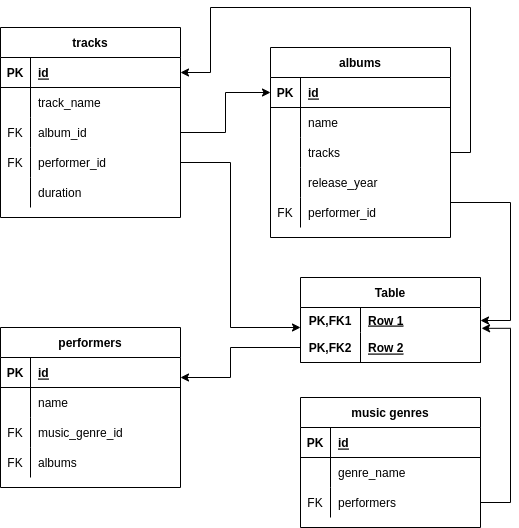

The diagram above was exported from draw.io. Its source (the exported page's mxGraphModel, read from the mxfile embedded in the PNG):
<mxGraphModel dx="2249" dy="778" grid="1" gridSize="10" guides="1" tooltips="1" connect="1" arrows="1" fold="1" page="1" pageScale="1" pageWidth="827" pageHeight="1169" math="0" shadow="0">
  <root>
    <mxCell id="0" />
    <mxCell id="1" parent="0" />
    <mxCell id="oiBssBdsYwUGG3CXPz_u-1" value="albums" style="shape=table;startSize=30;container=1;collapsible=1;childLayout=tableLayout;fixedRows=1;rowLines=0;fontStyle=1;align=center;resizeLast=1;" vertex="1" parent="1">
      <mxGeometry x="40" y="60" width="180" height="190" as="geometry" />
    </mxCell>
    <mxCell id="oiBssBdsYwUGG3CXPz_u-2" value="" style="shape=tableRow;horizontal=0;startSize=0;swimlaneHead=0;swimlaneBody=0;fillColor=none;collapsible=0;dropTarget=0;points=[[0,0.5],[1,0.5]];portConstraint=eastwest;top=0;left=0;right=0;bottom=1;" vertex="1" parent="oiBssBdsYwUGG3CXPz_u-1">
      <mxGeometry y="30" width="180" height="30" as="geometry" />
    </mxCell>
    <mxCell id="oiBssBdsYwUGG3CXPz_u-3" value="PK" style="shape=partialRectangle;connectable=0;fillColor=none;top=0;left=0;bottom=0;right=0;fontStyle=1;overflow=hidden;" vertex="1" parent="oiBssBdsYwUGG3CXPz_u-2">
      <mxGeometry width="30" height="30" as="geometry">
        <mxRectangle width="30" height="30" as="alternateBounds" />
      </mxGeometry>
    </mxCell>
    <mxCell id="oiBssBdsYwUGG3CXPz_u-4" value="id" style="shape=partialRectangle;connectable=0;fillColor=none;top=0;left=0;bottom=0;right=0;align=left;spacingLeft=6;fontStyle=5;overflow=hidden;" vertex="1" parent="oiBssBdsYwUGG3CXPz_u-2">
      <mxGeometry x="30" width="150" height="30" as="geometry">
        <mxRectangle width="150" height="30" as="alternateBounds" />
      </mxGeometry>
    </mxCell>
    <mxCell id="oiBssBdsYwUGG3CXPz_u-5" value="" style="shape=tableRow;horizontal=0;startSize=0;swimlaneHead=0;swimlaneBody=0;fillColor=none;collapsible=0;dropTarget=0;points=[[0,0.5],[1,0.5]];portConstraint=eastwest;top=0;left=0;right=0;bottom=0;" vertex="1" parent="oiBssBdsYwUGG3CXPz_u-1">
      <mxGeometry y="60" width="180" height="30" as="geometry" />
    </mxCell>
    <mxCell id="oiBssBdsYwUGG3CXPz_u-6" value="" style="shape=partialRectangle;connectable=0;fillColor=none;top=0;left=0;bottom=0;right=0;editable=1;overflow=hidden;" vertex="1" parent="oiBssBdsYwUGG3CXPz_u-5">
      <mxGeometry width="30" height="30" as="geometry">
        <mxRectangle width="30" height="30" as="alternateBounds" />
      </mxGeometry>
    </mxCell>
    <mxCell id="oiBssBdsYwUGG3CXPz_u-7" value="name" style="shape=partialRectangle;connectable=0;fillColor=none;top=0;left=0;bottom=0;right=0;align=left;spacingLeft=6;overflow=hidden;" vertex="1" parent="oiBssBdsYwUGG3CXPz_u-5">
      <mxGeometry x="30" width="150" height="30" as="geometry">
        <mxRectangle width="150" height="30" as="alternateBounds" />
      </mxGeometry>
    </mxCell>
    <mxCell id="oiBssBdsYwUGG3CXPz_u-8" value="" style="shape=tableRow;horizontal=0;startSize=0;swimlaneHead=0;swimlaneBody=0;fillColor=none;collapsible=0;dropTarget=0;points=[[0,0.5],[1,0.5]];portConstraint=eastwest;top=0;left=0;right=0;bottom=0;" vertex="1" parent="oiBssBdsYwUGG3CXPz_u-1">
      <mxGeometry y="90" width="180" height="30" as="geometry" />
    </mxCell>
    <mxCell id="oiBssBdsYwUGG3CXPz_u-9" value="" style="shape=partialRectangle;connectable=0;fillColor=none;top=0;left=0;bottom=0;right=0;editable=1;overflow=hidden;" vertex="1" parent="oiBssBdsYwUGG3CXPz_u-8">
      <mxGeometry width="30" height="30" as="geometry">
        <mxRectangle width="30" height="30" as="alternateBounds" />
      </mxGeometry>
    </mxCell>
    <mxCell id="oiBssBdsYwUGG3CXPz_u-10" value="tracks" style="shape=partialRectangle;connectable=0;fillColor=none;top=0;left=0;bottom=0;right=0;align=left;spacingLeft=6;overflow=hidden;" vertex="1" parent="oiBssBdsYwUGG3CXPz_u-8">
      <mxGeometry x="30" width="150" height="30" as="geometry">
        <mxRectangle width="150" height="30" as="alternateBounds" />
      </mxGeometry>
    </mxCell>
    <mxCell id="oiBssBdsYwUGG3CXPz_u-11" value="" style="shape=tableRow;horizontal=0;startSize=0;swimlaneHead=0;swimlaneBody=0;fillColor=none;collapsible=0;dropTarget=0;points=[[0,0.5],[1,0.5]];portConstraint=eastwest;top=0;left=0;right=0;bottom=0;" vertex="1" parent="oiBssBdsYwUGG3CXPz_u-1">
      <mxGeometry y="120" width="180" height="30" as="geometry" />
    </mxCell>
    <mxCell id="oiBssBdsYwUGG3CXPz_u-12" value="" style="shape=partialRectangle;connectable=0;fillColor=none;top=0;left=0;bottom=0;right=0;editable=1;overflow=hidden;" vertex="1" parent="oiBssBdsYwUGG3CXPz_u-11">
      <mxGeometry width="30" height="30" as="geometry">
        <mxRectangle width="30" height="30" as="alternateBounds" />
      </mxGeometry>
    </mxCell>
    <mxCell id="oiBssBdsYwUGG3CXPz_u-13" value="release_year" style="shape=partialRectangle;connectable=0;fillColor=none;top=0;left=0;bottom=0;right=0;align=left;spacingLeft=6;overflow=hidden;" vertex="1" parent="oiBssBdsYwUGG3CXPz_u-11">
      <mxGeometry x="30" width="150" height="30" as="geometry">
        <mxRectangle width="150" height="30" as="alternateBounds" />
      </mxGeometry>
    </mxCell>
    <mxCell id="oiBssBdsYwUGG3CXPz_u-40" value="" style="shape=tableRow;horizontal=0;startSize=0;swimlaneHead=0;swimlaneBody=0;fillColor=none;collapsible=0;dropTarget=0;points=[[0,0.5],[1,0.5]];portConstraint=eastwest;top=0;left=0;right=0;bottom=0;" vertex="1" parent="oiBssBdsYwUGG3CXPz_u-1">
      <mxGeometry y="150" width="180" height="30" as="geometry" />
    </mxCell>
    <mxCell id="oiBssBdsYwUGG3CXPz_u-41" value="FK" style="shape=partialRectangle;connectable=0;fillColor=none;top=0;left=0;bottom=0;right=0;editable=1;overflow=hidden;" vertex="1" parent="oiBssBdsYwUGG3CXPz_u-40">
      <mxGeometry width="30" height="30" as="geometry">
        <mxRectangle width="30" height="30" as="alternateBounds" />
      </mxGeometry>
    </mxCell>
    <mxCell id="oiBssBdsYwUGG3CXPz_u-42" value="performer_id" style="shape=partialRectangle;connectable=0;fillColor=none;top=0;left=0;bottom=0;right=0;align=left;spacingLeft=6;overflow=hidden;" vertex="1" parent="oiBssBdsYwUGG3CXPz_u-40">
      <mxGeometry x="30" width="150" height="30" as="geometry">
        <mxRectangle width="150" height="30" as="alternateBounds" />
      </mxGeometry>
    </mxCell>
    <mxCell id="oiBssBdsYwUGG3CXPz_u-14" value="music genres" style="shape=table;startSize=30;container=1;collapsible=1;childLayout=tableLayout;fixedRows=1;rowLines=0;fontStyle=1;align=center;resizeLast=1;" vertex="1" parent="1">
      <mxGeometry x="70" y="410" width="180" height="130" as="geometry" />
    </mxCell>
    <mxCell id="oiBssBdsYwUGG3CXPz_u-15" value="" style="shape=tableRow;horizontal=0;startSize=0;swimlaneHead=0;swimlaneBody=0;fillColor=none;collapsible=0;dropTarget=0;points=[[0,0.5],[1,0.5]];portConstraint=eastwest;top=0;left=0;right=0;bottom=1;" vertex="1" parent="oiBssBdsYwUGG3CXPz_u-14">
      <mxGeometry y="30" width="180" height="30" as="geometry" />
    </mxCell>
    <mxCell id="oiBssBdsYwUGG3CXPz_u-16" value="PK" style="shape=partialRectangle;connectable=0;fillColor=none;top=0;left=0;bottom=0;right=0;fontStyle=1;overflow=hidden;" vertex="1" parent="oiBssBdsYwUGG3CXPz_u-15">
      <mxGeometry width="30" height="30" as="geometry">
        <mxRectangle width="30" height="30" as="alternateBounds" />
      </mxGeometry>
    </mxCell>
    <mxCell id="oiBssBdsYwUGG3CXPz_u-17" value="id" style="shape=partialRectangle;connectable=0;fillColor=none;top=0;left=0;bottom=0;right=0;align=left;spacingLeft=6;fontStyle=5;overflow=hidden;" vertex="1" parent="oiBssBdsYwUGG3CXPz_u-15">
      <mxGeometry x="30" width="150" height="30" as="geometry">
        <mxRectangle width="150" height="30" as="alternateBounds" />
      </mxGeometry>
    </mxCell>
    <mxCell id="oiBssBdsYwUGG3CXPz_u-18" value="" style="shape=tableRow;horizontal=0;startSize=0;swimlaneHead=0;swimlaneBody=0;fillColor=none;collapsible=0;dropTarget=0;points=[[0,0.5],[1,0.5]];portConstraint=eastwest;top=0;left=0;right=0;bottom=0;" vertex="1" parent="oiBssBdsYwUGG3CXPz_u-14">
      <mxGeometry y="60" width="180" height="30" as="geometry" />
    </mxCell>
    <mxCell id="oiBssBdsYwUGG3CXPz_u-19" value="" style="shape=partialRectangle;connectable=0;fillColor=none;top=0;left=0;bottom=0;right=0;editable=1;overflow=hidden;" vertex="1" parent="oiBssBdsYwUGG3CXPz_u-18">
      <mxGeometry width="30" height="30" as="geometry">
        <mxRectangle width="30" height="30" as="alternateBounds" />
      </mxGeometry>
    </mxCell>
    <mxCell id="oiBssBdsYwUGG3CXPz_u-20" value="genre_name" style="shape=partialRectangle;connectable=0;fillColor=none;top=0;left=0;bottom=0;right=0;align=left;spacingLeft=6;overflow=hidden;" vertex="1" parent="oiBssBdsYwUGG3CXPz_u-18">
      <mxGeometry x="30" width="150" height="30" as="geometry">
        <mxRectangle width="150" height="30" as="alternateBounds" />
      </mxGeometry>
    </mxCell>
    <mxCell id="oiBssBdsYwUGG3CXPz_u-21" value="" style="shape=tableRow;horizontal=0;startSize=0;swimlaneHead=0;swimlaneBody=0;fillColor=none;collapsible=0;dropTarget=0;points=[[0,0.5],[1,0.5]];portConstraint=eastwest;top=0;left=0;right=0;bottom=0;" vertex="1" parent="oiBssBdsYwUGG3CXPz_u-14">
      <mxGeometry y="90" width="180" height="30" as="geometry" />
    </mxCell>
    <mxCell id="oiBssBdsYwUGG3CXPz_u-22" value="FK" style="shape=partialRectangle;connectable=0;fillColor=none;top=0;left=0;bottom=0;right=0;editable=1;overflow=hidden;" vertex="1" parent="oiBssBdsYwUGG3CXPz_u-21">
      <mxGeometry width="30" height="30" as="geometry">
        <mxRectangle width="30" height="30" as="alternateBounds" />
      </mxGeometry>
    </mxCell>
    <mxCell id="oiBssBdsYwUGG3CXPz_u-23" value="performers" style="shape=partialRectangle;connectable=0;fillColor=none;top=0;left=0;bottom=0;right=0;align=left;spacingLeft=6;overflow=hidden;" vertex="1" parent="oiBssBdsYwUGG3CXPz_u-21">
      <mxGeometry x="30" width="150" height="30" as="geometry">
        <mxRectangle width="150" height="30" as="alternateBounds" />
      </mxGeometry>
    </mxCell>
    <mxCell id="oiBssBdsYwUGG3CXPz_u-27" value="performers" style="shape=table;startSize=30;container=1;collapsible=1;childLayout=tableLayout;fixedRows=1;rowLines=0;fontStyle=1;align=center;resizeLast=1;" vertex="1" parent="1">
      <mxGeometry x="-230" y="340" width="180" height="160" as="geometry" />
    </mxCell>
    <mxCell id="oiBssBdsYwUGG3CXPz_u-28" value="" style="shape=tableRow;horizontal=0;startSize=0;swimlaneHead=0;swimlaneBody=0;fillColor=none;collapsible=0;dropTarget=0;points=[[0,0.5],[1,0.5]];portConstraint=eastwest;top=0;left=0;right=0;bottom=1;" vertex="1" parent="oiBssBdsYwUGG3CXPz_u-27">
      <mxGeometry y="30" width="180" height="30" as="geometry" />
    </mxCell>
    <mxCell id="oiBssBdsYwUGG3CXPz_u-29" value="PK" style="shape=partialRectangle;connectable=0;fillColor=none;top=0;left=0;bottom=0;right=0;fontStyle=1;overflow=hidden;" vertex="1" parent="oiBssBdsYwUGG3CXPz_u-28">
      <mxGeometry width="30" height="30" as="geometry">
        <mxRectangle width="30" height="30" as="alternateBounds" />
      </mxGeometry>
    </mxCell>
    <mxCell id="oiBssBdsYwUGG3CXPz_u-30" value="id" style="shape=partialRectangle;connectable=0;fillColor=none;top=0;left=0;bottom=0;right=0;align=left;spacingLeft=6;fontStyle=5;overflow=hidden;" vertex="1" parent="oiBssBdsYwUGG3CXPz_u-28">
      <mxGeometry x="30" width="150" height="30" as="geometry">
        <mxRectangle width="150" height="30" as="alternateBounds" />
      </mxGeometry>
    </mxCell>
    <mxCell id="oiBssBdsYwUGG3CXPz_u-31" value="" style="shape=tableRow;horizontal=0;startSize=0;swimlaneHead=0;swimlaneBody=0;fillColor=none;collapsible=0;dropTarget=0;points=[[0,0.5],[1,0.5]];portConstraint=eastwest;top=0;left=0;right=0;bottom=0;" vertex="1" parent="oiBssBdsYwUGG3CXPz_u-27">
      <mxGeometry y="60" width="180" height="30" as="geometry" />
    </mxCell>
    <mxCell id="oiBssBdsYwUGG3CXPz_u-32" value="" style="shape=partialRectangle;connectable=0;fillColor=none;top=0;left=0;bottom=0;right=0;editable=1;overflow=hidden;" vertex="1" parent="oiBssBdsYwUGG3CXPz_u-31">
      <mxGeometry width="30" height="30" as="geometry">
        <mxRectangle width="30" height="30" as="alternateBounds" />
      </mxGeometry>
    </mxCell>
    <mxCell id="oiBssBdsYwUGG3CXPz_u-33" value="name" style="shape=partialRectangle;connectable=0;fillColor=none;top=0;left=0;bottom=0;right=0;align=left;spacingLeft=6;overflow=hidden;" vertex="1" parent="oiBssBdsYwUGG3CXPz_u-31">
      <mxGeometry x="30" width="150" height="30" as="geometry">
        <mxRectangle width="150" height="30" as="alternateBounds" />
      </mxGeometry>
    </mxCell>
    <mxCell id="oiBssBdsYwUGG3CXPz_u-34" value="" style="shape=tableRow;horizontal=0;startSize=0;swimlaneHead=0;swimlaneBody=0;fillColor=none;collapsible=0;dropTarget=0;points=[[0,0.5],[1,0.5]];portConstraint=eastwest;top=0;left=0;right=0;bottom=0;" vertex="1" parent="oiBssBdsYwUGG3CXPz_u-27">
      <mxGeometry y="90" width="180" height="30" as="geometry" />
    </mxCell>
    <mxCell id="oiBssBdsYwUGG3CXPz_u-35" value="FK" style="shape=partialRectangle;connectable=0;fillColor=none;top=0;left=0;bottom=0;right=0;editable=1;overflow=hidden;" vertex="1" parent="oiBssBdsYwUGG3CXPz_u-34">
      <mxGeometry width="30" height="30" as="geometry">
        <mxRectangle width="30" height="30" as="alternateBounds" />
      </mxGeometry>
    </mxCell>
    <mxCell id="oiBssBdsYwUGG3CXPz_u-36" value="music_genre_id" style="shape=partialRectangle;connectable=0;fillColor=none;top=0;left=0;bottom=0;right=0;align=left;spacingLeft=6;overflow=hidden;" vertex="1" parent="oiBssBdsYwUGG3CXPz_u-34">
      <mxGeometry x="30" width="150" height="30" as="geometry">
        <mxRectangle width="150" height="30" as="alternateBounds" />
      </mxGeometry>
    </mxCell>
    <mxCell id="oiBssBdsYwUGG3CXPz_u-37" value="" style="shape=tableRow;horizontal=0;startSize=0;swimlaneHead=0;swimlaneBody=0;fillColor=none;collapsible=0;dropTarget=0;points=[[0,0.5],[1,0.5]];portConstraint=eastwest;top=0;left=0;right=0;bottom=0;" vertex="1" parent="oiBssBdsYwUGG3CXPz_u-27">
      <mxGeometry y="120" width="180" height="30" as="geometry" />
    </mxCell>
    <mxCell id="oiBssBdsYwUGG3CXPz_u-38" value="FK" style="shape=partialRectangle;connectable=0;fillColor=none;top=0;left=0;bottom=0;right=0;editable=1;overflow=hidden;" vertex="1" parent="oiBssBdsYwUGG3CXPz_u-37">
      <mxGeometry width="30" height="30" as="geometry">
        <mxRectangle width="30" height="30" as="alternateBounds" />
      </mxGeometry>
    </mxCell>
    <mxCell id="oiBssBdsYwUGG3CXPz_u-39" value="albums" style="shape=partialRectangle;connectable=0;fillColor=none;top=0;left=0;bottom=0;right=0;align=left;spacingLeft=6;overflow=hidden;" vertex="1" parent="oiBssBdsYwUGG3CXPz_u-37">
      <mxGeometry x="30" width="150" height="30" as="geometry">
        <mxRectangle width="150" height="30" as="alternateBounds" />
      </mxGeometry>
    </mxCell>
    <mxCell id="oiBssBdsYwUGG3CXPz_u-43" value="tracks" style="shape=table;startSize=30;container=1;collapsible=1;childLayout=tableLayout;fixedRows=1;rowLines=0;fontStyle=1;align=center;resizeLast=1;" vertex="1" parent="1">
      <mxGeometry x="-230" y="40" width="180" height="190" as="geometry" />
    </mxCell>
    <mxCell id="oiBssBdsYwUGG3CXPz_u-44" value="" style="shape=tableRow;horizontal=0;startSize=0;swimlaneHead=0;swimlaneBody=0;fillColor=none;collapsible=0;dropTarget=0;points=[[0,0.5],[1,0.5]];portConstraint=eastwest;top=0;left=0;right=0;bottom=1;" vertex="1" parent="oiBssBdsYwUGG3CXPz_u-43">
      <mxGeometry y="30" width="180" height="30" as="geometry" />
    </mxCell>
    <mxCell id="oiBssBdsYwUGG3CXPz_u-45" value="PK" style="shape=partialRectangle;connectable=0;fillColor=none;top=0;left=0;bottom=0;right=0;fontStyle=1;overflow=hidden;" vertex="1" parent="oiBssBdsYwUGG3CXPz_u-44">
      <mxGeometry width="30" height="30" as="geometry">
        <mxRectangle width="30" height="30" as="alternateBounds" />
      </mxGeometry>
    </mxCell>
    <mxCell id="oiBssBdsYwUGG3CXPz_u-46" value="id" style="shape=partialRectangle;connectable=0;fillColor=none;top=0;left=0;bottom=0;right=0;align=left;spacingLeft=6;fontStyle=5;overflow=hidden;" vertex="1" parent="oiBssBdsYwUGG3CXPz_u-44">
      <mxGeometry x="30" width="150" height="30" as="geometry">
        <mxRectangle width="150" height="30" as="alternateBounds" />
      </mxGeometry>
    </mxCell>
    <mxCell id="oiBssBdsYwUGG3CXPz_u-47" value="" style="shape=tableRow;horizontal=0;startSize=0;swimlaneHead=0;swimlaneBody=0;fillColor=none;collapsible=0;dropTarget=0;points=[[0,0.5],[1,0.5]];portConstraint=eastwest;top=0;left=0;right=0;bottom=0;" vertex="1" parent="oiBssBdsYwUGG3CXPz_u-43">
      <mxGeometry y="60" width="180" height="30" as="geometry" />
    </mxCell>
    <mxCell id="oiBssBdsYwUGG3CXPz_u-48" value="" style="shape=partialRectangle;connectable=0;fillColor=none;top=0;left=0;bottom=0;right=0;editable=1;overflow=hidden;" vertex="1" parent="oiBssBdsYwUGG3CXPz_u-47">
      <mxGeometry width="30" height="30" as="geometry">
        <mxRectangle width="30" height="30" as="alternateBounds" />
      </mxGeometry>
    </mxCell>
    <mxCell id="oiBssBdsYwUGG3CXPz_u-49" value="track_name" style="shape=partialRectangle;connectable=0;fillColor=none;top=0;left=0;bottom=0;right=0;align=left;spacingLeft=6;overflow=hidden;" vertex="1" parent="oiBssBdsYwUGG3CXPz_u-47">
      <mxGeometry x="30" width="150" height="30" as="geometry">
        <mxRectangle width="150" height="30" as="alternateBounds" />
      </mxGeometry>
    </mxCell>
    <mxCell id="oiBssBdsYwUGG3CXPz_u-50" value="" style="shape=tableRow;horizontal=0;startSize=0;swimlaneHead=0;swimlaneBody=0;fillColor=none;collapsible=0;dropTarget=0;points=[[0,0.5],[1,0.5]];portConstraint=eastwest;top=0;left=0;right=0;bottom=0;" vertex="1" parent="oiBssBdsYwUGG3CXPz_u-43">
      <mxGeometry y="90" width="180" height="30" as="geometry" />
    </mxCell>
    <mxCell id="oiBssBdsYwUGG3CXPz_u-51" value="FK" style="shape=partialRectangle;connectable=0;fillColor=none;top=0;left=0;bottom=0;right=0;editable=1;overflow=hidden;" vertex="1" parent="oiBssBdsYwUGG3CXPz_u-50">
      <mxGeometry width="30" height="30" as="geometry">
        <mxRectangle width="30" height="30" as="alternateBounds" />
      </mxGeometry>
    </mxCell>
    <mxCell id="oiBssBdsYwUGG3CXPz_u-52" value="album_id" style="shape=partialRectangle;connectable=0;fillColor=none;top=0;left=0;bottom=0;right=0;align=left;spacingLeft=6;overflow=hidden;" vertex="1" parent="oiBssBdsYwUGG3CXPz_u-50">
      <mxGeometry x="30" width="150" height="30" as="geometry">
        <mxRectangle width="150" height="30" as="alternateBounds" />
      </mxGeometry>
    </mxCell>
    <mxCell id="oiBssBdsYwUGG3CXPz_u-53" value="" style="shape=tableRow;horizontal=0;startSize=0;swimlaneHead=0;swimlaneBody=0;fillColor=none;collapsible=0;dropTarget=0;points=[[0,0.5],[1,0.5]];portConstraint=eastwest;top=0;left=0;right=0;bottom=0;" vertex="1" parent="oiBssBdsYwUGG3CXPz_u-43">
      <mxGeometry y="120" width="180" height="30" as="geometry" />
    </mxCell>
    <mxCell id="oiBssBdsYwUGG3CXPz_u-54" value="FK" style="shape=partialRectangle;connectable=0;fillColor=none;top=0;left=0;bottom=0;right=0;editable=1;overflow=hidden;" vertex="1" parent="oiBssBdsYwUGG3CXPz_u-53">
      <mxGeometry width="30" height="30" as="geometry">
        <mxRectangle width="30" height="30" as="alternateBounds" />
      </mxGeometry>
    </mxCell>
    <mxCell id="oiBssBdsYwUGG3CXPz_u-55" value="performer_id" style="shape=partialRectangle;connectable=0;fillColor=none;top=0;left=0;bottom=0;right=0;align=left;spacingLeft=6;overflow=hidden;" vertex="1" parent="oiBssBdsYwUGG3CXPz_u-53">
      <mxGeometry x="30" width="150" height="30" as="geometry">
        <mxRectangle width="150" height="30" as="alternateBounds" />
      </mxGeometry>
    </mxCell>
    <mxCell id="oiBssBdsYwUGG3CXPz_u-56" value="" style="shape=tableRow;horizontal=0;startSize=0;swimlaneHead=0;swimlaneBody=0;fillColor=none;collapsible=0;dropTarget=0;points=[[0,0.5],[1,0.5]];portConstraint=eastwest;top=0;left=0;right=0;bottom=0;" vertex="1" parent="oiBssBdsYwUGG3CXPz_u-43">
      <mxGeometry y="150" width="180" height="30" as="geometry" />
    </mxCell>
    <mxCell id="oiBssBdsYwUGG3CXPz_u-57" value="" style="shape=partialRectangle;connectable=0;fillColor=none;top=0;left=0;bottom=0;right=0;editable=1;overflow=hidden;" vertex="1" parent="oiBssBdsYwUGG3CXPz_u-56">
      <mxGeometry width="30" height="30" as="geometry">
        <mxRectangle width="30" height="30" as="alternateBounds" />
      </mxGeometry>
    </mxCell>
    <mxCell id="oiBssBdsYwUGG3CXPz_u-58" value="duration" style="shape=partialRectangle;connectable=0;fillColor=none;top=0;left=0;bottom=0;right=0;align=left;spacingLeft=6;overflow=hidden;" vertex="1" parent="oiBssBdsYwUGG3CXPz_u-56">
      <mxGeometry x="30" width="150" height="30" as="geometry">
        <mxRectangle width="150" height="30" as="alternateBounds" />
      </mxGeometry>
    </mxCell>
    <mxCell id="oiBssBdsYwUGG3CXPz_u-117" value="Table" style="shape=table;startSize=30;container=1;collapsible=1;childLayout=tableLayout;fixedRows=1;rowLines=0;fontStyle=1;align=center;resizeLast=1;" vertex="1" parent="1">
      <mxGeometry x="70" y="290" width="180" height="85" as="geometry">
        <mxRectangle x="210" y="425" width="70" height="30" as="alternateBounds" />
      </mxGeometry>
    </mxCell>
    <mxCell id="oiBssBdsYwUGG3CXPz_u-118" value="" style="shape=tableRow;horizontal=0;startSize=0;swimlaneHead=0;swimlaneBody=0;fillColor=none;collapsible=0;dropTarget=0;points=[[0,0.5],[1,0.5]];portConstraint=eastwest;top=0;left=0;right=0;bottom=0;" vertex="1" parent="oiBssBdsYwUGG3CXPz_u-117">
      <mxGeometry y="30" width="180" height="25" as="geometry" />
    </mxCell>
    <mxCell id="oiBssBdsYwUGG3CXPz_u-119" value="PK,FK1" style="shape=partialRectangle;connectable=0;fillColor=none;top=0;left=0;bottom=0;right=0;fontStyle=1;overflow=hidden;" vertex="1" parent="oiBssBdsYwUGG3CXPz_u-118">
      <mxGeometry width="60" height="25" as="geometry">
        <mxRectangle width="60" height="25" as="alternateBounds" />
      </mxGeometry>
    </mxCell>
    <mxCell id="oiBssBdsYwUGG3CXPz_u-120" value="Row 1" style="shape=partialRectangle;connectable=0;fillColor=none;top=0;left=0;bottom=0;right=0;align=left;spacingLeft=6;fontStyle=5;overflow=hidden;" vertex="1" parent="oiBssBdsYwUGG3CXPz_u-118">
      <mxGeometry x="60" width="120" height="25" as="geometry">
        <mxRectangle width="120" height="25" as="alternateBounds" />
      </mxGeometry>
    </mxCell>
    <mxCell id="oiBssBdsYwUGG3CXPz_u-121" value="" style="shape=tableRow;horizontal=0;startSize=0;swimlaneHead=0;swimlaneBody=0;fillColor=none;collapsible=0;dropTarget=0;points=[[0,0.5],[1,0.5]];portConstraint=eastwest;top=0;left=0;right=0;bottom=1;" vertex="1" parent="oiBssBdsYwUGG3CXPz_u-117">
      <mxGeometry y="55" width="180" height="30" as="geometry" />
    </mxCell>
    <mxCell id="oiBssBdsYwUGG3CXPz_u-122" value="PK,FK2" style="shape=partialRectangle;connectable=0;fillColor=none;top=0;left=0;bottom=0;right=0;fontStyle=1;overflow=hidden;" vertex="1" parent="oiBssBdsYwUGG3CXPz_u-121">
      <mxGeometry width="60" height="30" as="geometry">
        <mxRectangle width="60" height="30" as="alternateBounds" />
      </mxGeometry>
    </mxCell>
    <mxCell id="oiBssBdsYwUGG3CXPz_u-123" value="Row 2" style="shape=partialRectangle;connectable=0;fillColor=none;top=0;left=0;bottom=0;right=0;align=left;spacingLeft=6;fontStyle=5;overflow=hidden;" vertex="1" parent="oiBssBdsYwUGG3CXPz_u-121">
      <mxGeometry x="60" width="120" height="30" as="geometry">
        <mxRectangle width="120" height="30" as="alternateBounds" />
      </mxGeometry>
    </mxCell>
    <mxCell id="oiBssBdsYwUGG3CXPz_u-131" style="edgeStyle=orthogonalEdgeStyle;rounded=0;orthogonalLoop=1;jettySize=auto;html=1;" edge="1" parent="1" source="oiBssBdsYwUGG3CXPz_u-121" target="oiBssBdsYwUGG3CXPz_u-28">
      <mxGeometry relative="1" as="geometry">
        <Array as="points">
          <mxPoint y="360" />
          <mxPoint y="390" />
        </Array>
      </mxGeometry>
    </mxCell>
    <mxCell id="oiBssBdsYwUGG3CXPz_u-132" style="edgeStyle=orthogonalEdgeStyle;rounded=0;orthogonalLoop=1;jettySize=auto;html=1;entryX=1.006;entryY=0.833;entryDx=0;entryDy=0;entryPerimeter=0;" edge="1" parent="1" source="oiBssBdsYwUGG3CXPz_u-21" target="oiBssBdsYwUGG3CXPz_u-118">
      <mxGeometry relative="1" as="geometry">
        <Array as="points">
          <mxPoint x="280" y="515" />
          <mxPoint x="280" y="341" />
        </Array>
      </mxGeometry>
    </mxCell>
    <mxCell id="oiBssBdsYwUGG3CXPz_u-134" style="edgeStyle=orthogonalEdgeStyle;rounded=0;orthogonalLoop=1;jettySize=auto;html=1;" edge="1" parent="1" source="oiBssBdsYwUGG3CXPz_u-53" target="oiBssBdsYwUGG3CXPz_u-118">
      <mxGeometry relative="1" as="geometry">
        <Array as="points">
          <mxPoint y="175" />
          <mxPoint y="340" />
        </Array>
      </mxGeometry>
    </mxCell>
    <mxCell id="oiBssBdsYwUGG3CXPz_u-135" style="edgeStyle=orthogonalEdgeStyle;rounded=0;orthogonalLoop=1;jettySize=auto;html=1;" edge="1" parent="1" source="oiBssBdsYwUGG3CXPz_u-8" target="oiBssBdsYwUGG3CXPz_u-44">
      <mxGeometry relative="1" as="geometry">
        <Array as="points">
          <mxPoint x="240" y="165" />
          <mxPoint x="240" y="20" />
          <mxPoint x="-20" y="20" />
          <mxPoint x="-20" y="85" />
        </Array>
      </mxGeometry>
    </mxCell>
    <mxCell id="oiBssBdsYwUGG3CXPz_u-136" style="edgeStyle=orthogonalEdgeStyle;rounded=0;orthogonalLoop=1;jettySize=auto;html=1;entryX=0;entryY=0.5;entryDx=0;entryDy=0;" edge="1" parent="1" source="oiBssBdsYwUGG3CXPz_u-50" target="oiBssBdsYwUGG3CXPz_u-2">
      <mxGeometry relative="1" as="geometry" />
    </mxCell>
    <mxCell id="oiBssBdsYwUGG3CXPz_u-137" style="edgeStyle=orthogonalEdgeStyle;rounded=0;orthogonalLoop=1;jettySize=auto;html=1;" edge="1" parent="1" source="oiBssBdsYwUGG3CXPz_u-40" target="oiBssBdsYwUGG3CXPz_u-118">
      <mxGeometry relative="1" as="geometry">
        <Array as="points">
          <mxPoint x="280" y="215" />
          <mxPoint x="280" y="333" />
        </Array>
      </mxGeometry>
    </mxCell>
  </root>
</mxGraphModel>